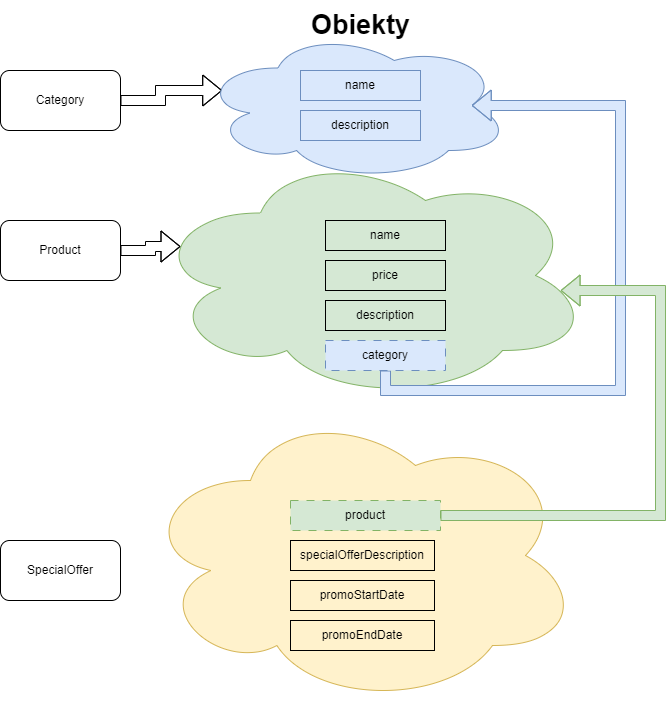

The diagram above was exported from draw.io. Its source (the exported page's mxGraphModel, read from the mxfile embedded in the PNG):
<mxGraphModel dx="1050" dy="541" grid="1" gridSize="10" guides="1" tooltips="1" connect="1" arrows="1" fold="1" page="1" pageScale="1" pageWidth="827" pageHeight="1169" math="0" shadow="0">
  <root>
    <mxCell id="0" />
    <mxCell id="1" parent="0" />
    <mxCell id="dpgvCwywocOQtPyTDME7-11" style="edgeStyle=orthogonalEdgeStyle;shape=flexArrow;rounded=0;orthogonalLoop=1;jettySize=auto;html=1;entryX=0.07;entryY=0.4;entryDx=0;entryDy=0;entryPerimeter=0;" parent="1" source="dpgvCwywocOQtPyTDME7-1" target="dpgvCwywocOQtPyTDME7-4" edge="1">
      <mxGeometry relative="1" as="geometry" />
    </mxCell>
    <mxCell id="dpgvCwywocOQtPyTDME7-1" value="Category" style="rounded=1;whiteSpace=wrap;html=1;" parent="1" vertex="1">
      <mxGeometry x="40" y="70" width="120" height="60" as="geometry" />
    </mxCell>
    <mxCell id="dpgvCwywocOQtPyTDME7-2" value="Product" style="rounded=1;whiteSpace=wrap;html=1;" parent="1" vertex="1">
      <mxGeometry x="40" y="220" width="120" height="60" as="geometry" />
    </mxCell>
    <mxCell id="dpgvCwywocOQtPyTDME7-3" value="SpecialOffer" style="rounded=1;whiteSpace=wrap;html=1;" parent="1" vertex="1">
      <mxGeometry x="40" y="540" width="120" height="60" as="geometry" />
    </mxCell>
    <mxCell id="dpgvCwywocOQtPyTDME7-4" value="" style="ellipse;shape=cloud;whiteSpace=wrap;html=1;fillColor=#dae8fc;strokeColor=#6c8ebf;" parent="1" vertex="1">
      <mxGeometry x="240" y="30" width="310" height="150" as="geometry" />
    </mxCell>
    <mxCell id="dpgvCwywocOQtPyTDME7-5" value="" style="ellipse;shape=cloud;whiteSpace=wrap;html=1;fillColor=#d5e8d4;strokeColor=#82b366;" parent="1" vertex="1">
      <mxGeometry x="190" y="150" width="440" height="250" as="geometry" />
    </mxCell>
    <mxCell id="dpgvCwywocOQtPyTDME7-6" value="name" style="text;align=center;html=1;verticalAlign=middle;whiteSpace=wrap;rounded=0;strokeColor=default;" parent="1" vertex="1">
      <mxGeometry x="365" y="220" width="120" height="30" as="geometry" />
    </mxCell>
    <mxCell id="dpgvCwywocOQtPyTDME7-8" value="price" style="text;align=center;html=1;verticalAlign=middle;whiteSpace=wrap;rounded=0;strokeColor=default;" parent="1" vertex="1">
      <mxGeometry x="365" y="260" width="120" height="30" as="geometry" />
    </mxCell>
    <mxCell id="dpgvCwywocOQtPyTDME7-9" value="description" style="text;align=center;html=1;verticalAlign=middle;whiteSpace=wrap;rounded=0;strokeColor=default;" parent="1" vertex="1">
      <mxGeometry x="365" y="300" width="120" height="30" as="geometry" />
    </mxCell>
    <mxCell id="dpgvCwywocOQtPyTDME7-16" style="edgeStyle=orthogonalEdgeStyle;shape=flexArrow;rounded=0;orthogonalLoop=1;jettySize=auto;html=1;entryX=0.875;entryY=0.5;entryDx=0;entryDy=0;entryPerimeter=0;fillColor=#dae8fc;strokeColor=#6c8ebf;" parent="1" source="dpgvCwywocOQtPyTDME7-10" target="dpgvCwywocOQtPyTDME7-4" edge="1">
      <mxGeometry relative="1" as="geometry">
        <Array as="points">
          <mxPoint x="425" y="390" />
          <mxPoint x="660" y="390" />
          <mxPoint x="660" y="105" />
        </Array>
      </mxGeometry>
    </mxCell>
    <mxCell id="dpgvCwywocOQtPyTDME7-10" value="category" style="text;align=center;html=1;verticalAlign=middle;whiteSpace=wrap;rounded=0;strokeColor=#6c8ebf;dashed=1;dashPattern=8 8;fillColor=#dae8fc;" parent="1" vertex="1">
      <mxGeometry x="365" y="340" width="120" height="30" as="geometry" />
    </mxCell>
    <mxCell id="dpgvCwywocOQtPyTDME7-13" style="edgeStyle=orthogonalEdgeStyle;shape=flexArrow;rounded=0;orthogonalLoop=1;jettySize=auto;html=1;exitX=1;exitY=0.5;exitDx=0;exitDy=0;" parent="1" source="dpgvCwywocOQtPyTDME7-2" edge="1">
      <mxGeometry relative="1" as="geometry">
        <mxPoint x="150" y="246" as="sourcePoint" />
        <mxPoint x="220" y="246" as="targetPoint" />
      </mxGeometry>
    </mxCell>
    <mxCell id="dpgvCwywocOQtPyTDME7-14" value="name" style="text;align=center;html=1;verticalAlign=middle;whiteSpace=wrap;rounded=0;strokeColor=#6c8ebf;fillColor=#dae8fc;" parent="1" vertex="1">
      <mxGeometry x="340" y="70" width="120" height="30" as="geometry" />
    </mxCell>
    <mxCell id="dpgvCwywocOQtPyTDME7-15" value="description" style="text;align=center;html=1;verticalAlign=middle;whiteSpace=wrap;rounded=0;strokeColor=#6c8ebf;fillColor=#dae8fc;" parent="1" vertex="1">
      <mxGeometry x="340" y="110" width="120" height="30" as="geometry" />
    </mxCell>
    <mxCell id="dpgvCwywocOQtPyTDME7-18" value="" style="ellipse;shape=cloud;whiteSpace=wrap;html=1;fillColor=#fff2cc;strokeColor=#d6b656;" parent="1" vertex="1">
      <mxGeometry x="180" y="405" width="440" height="300" as="geometry" />
    </mxCell>
    <mxCell id="dpgvCwywocOQtPyTDME7-19" value="specialOfferDescription" style="text;align=center;html=1;verticalAlign=middle;whiteSpace=wrap;rounded=0;strokeColor=default;" parent="1" vertex="1">
      <mxGeometry x="330" y="540" width="144" height="30" as="geometry" />
    </mxCell>
    <mxCell id="dpgvCwywocOQtPyTDME7-20" value="promoStartDate" style="text;align=center;html=1;verticalAlign=middle;whiteSpace=wrap;rounded=0;strokeColor=default;" parent="1" vertex="1">
      <mxGeometry x="330" y="580" width="144" height="30" as="geometry" />
    </mxCell>
    <mxCell id="dpgvCwywocOQtPyTDME7-21" value="promoEndDate" style="text;align=center;html=1;verticalAlign=middle;whiteSpace=wrap;rounded=0;strokeColor=default;" parent="1" vertex="1">
      <mxGeometry x="330" y="620" width="144" height="30" as="geometry" />
    </mxCell>
    <mxCell id="dpgvCwywocOQtPyTDME7-22" value="product" style="text;align=center;html=1;verticalAlign=middle;whiteSpace=wrap;rounded=0;strokeColor=#82b366;dashed=1;dashPattern=8 8;fillColor=#d5e8d4;" parent="1" vertex="1">
      <mxGeometry x="330" y="500" width="150" height="30" as="geometry" />
    </mxCell>
    <mxCell id="dpgvCwywocOQtPyTDME7-23" style="edgeStyle=orthogonalEdgeStyle;shape=flexArrow;rounded=0;orthogonalLoop=1;jettySize=auto;html=1;entryX=0.932;entryY=0.56;entryDx=0;entryDy=0;entryPerimeter=0;fillColor=#d5e8d4;strokeColor=#82b366;exitX=1;exitY=0.5;exitDx=0;exitDy=0;" parent="1" source="dpgvCwywocOQtPyTDME7-22" target="dpgvCwywocOQtPyTDME7-5" edge="1">
      <mxGeometry relative="1" as="geometry">
        <mxPoint x="435" y="510" as="sourcePoint" />
        <mxPoint x="521" y="245" as="targetPoint" />
        <Array as="points">
          <mxPoint x="700" y="515" />
          <mxPoint x="700" y="290" />
        </Array>
      </mxGeometry>
    </mxCell>
    <mxCell id="dpgvCwywocOQtPyTDME7-24" value="Obiekty" style="text;html=1;align=center;verticalAlign=middle;resizable=0;points=[];autosize=1;strokeColor=none;fillColor=none;fontStyle=1;fontSize=27;" parent="1" vertex="1">
      <mxGeometry x="340" width="120" height="50" as="geometry" />
    </mxCell>
  </root>
</mxGraphModel>